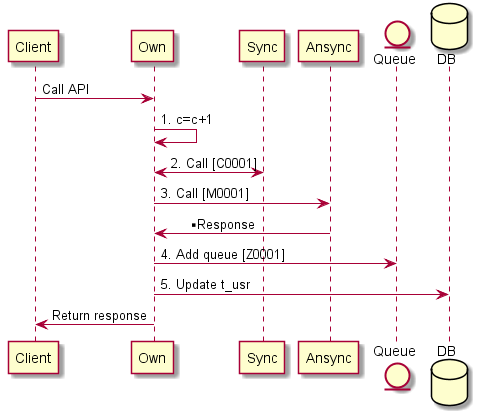

The diagram above was rendered by PlantUML. Its source (embedded in the PNG):
@startuml
participant Client
participant Own
participant Sync
participant Ansync
entity Queue
database DB
Client -> Own:  Call API
Own -> Own : 1. c=c+1
Own <-> Sync : 2. Call [C0001]
Own -> Ansync : 3. Call [M0001]
Ansync -> Own : ** Response
Own -> Queue : 4. Add queue [Z0001]
Own -> DB : 5. Update t_usr
Own -> Client : Return response
@enduml